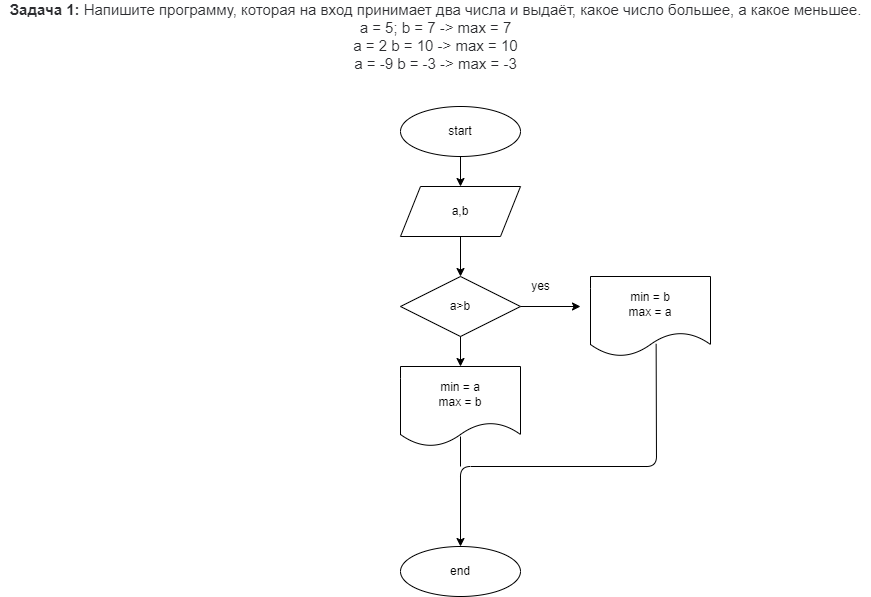

The diagram above was exported from draw.io. Its source (the exported page's mxGraphModel, read from the mxfile embedded in the PNG):
<mxGraphModel dx="572" dy="422" grid="1" gridSize="10" guides="1" tooltips="1" connect="1" arrows="1" fold="1" page="1" pageScale="1" pageWidth="827" pageHeight="1169" math="0" shadow="0">
  <root>
    <mxCell id="0" />
    <mxCell id="1" parent="0" />
    <mxCell id="3" value="&lt;p style=&quot;box-sizing: border-box ; margin: 0px ; color: rgb(44 , 45 , 48) ; font-family: &amp;#34;roboto&amp;#34; , &amp;#34;san francisco&amp;#34; , &amp;#34;helvetica neue&amp;#34; , &amp;#34;helvetica&amp;#34; , &amp;#34;arial&amp;#34; ; font-size: 15px ; background-color: rgb(255 , 255 , 255)&quot;&gt;&lt;span style=&quot;box-sizing: border-box ; font-weight: 700&quot;&gt;Задача 1:&lt;/span&gt;&amp;nbsp;Напишите программу, которая на вход принимает два числа и выдаёт, какое число большее, а какое меньшее.&lt;/p&gt;&lt;p style=&quot;box-sizing: border-box ; margin: 0px ; color: rgb(44 , 45 , 48) ; font-family: &amp;#34;roboto&amp;#34; , &amp;#34;san francisco&amp;#34; , &amp;#34;helvetica neue&amp;#34; , &amp;#34;helvetica&amp;#34; , &amp;#34;arial&amp;#34; ; font-size: 15px ; background-color: rgb(255 , 255 , 255)&quot;&gt;a = 5; b = 7 -&amp;gt; max = 7&lt;br style=&quot;box-sizing: border-box&quot;&gt;a = 2 b = 10 -&amp;gt; max = 10&lt;br style=&quot;box-sizing: border-box&quot;&gt;a = -9 b = -3 -&amp;gt; max = -3&lt;/p&gt;" style="text;html=1;align=center;verticalAlign=middle;resizable=0;points=[];autosize=1;strokeColor=none;fillColor=none;" vertex="1" parent="1">
      <mxGeometry y="20" width="870" height="60" as="geometry" />
    </mxCell>
    <mxCell id="5" value="start" style="ellipse;whiteSpace=wrap;html=1;" vertex="1" parent="1">
      <mxGeometry x="400" y="120" width="120" height="50" as="geometry" />
    </mxCell>
    <mxCell id="6" value="" style="endArrow=classic;html=1;exitX=0.5;exitY=1;exitDx=0;exitDy=0;" edge="1" parent="1" source="5">
      <mxGeometry width="50" height="50" relative="1" as="geometry">
        <mxPoint x="440" y="220" as="sourcePoint" />
        <mxPoint x="460" y="200" as="targetPoint" />
      </mxGeometry>
    </mxCell>
    <mxCell id="7" value="a,b" style="shape=parallelogram;perimeter=parallelogramPerimeter;whiteSpace=wrap;html=1;fixedSize=1;" vertex="1" parent="1">
      <mxGeometry x="400" y="200" width="120" height="50" as="geometry" />
    </mxCell>
    <mxCell id="8" value="" style="endArrow=classic;html=1;exitX=0.5;exitY=1;exitDx=0;exitDy=0;" edge="1" parent="1" source="7">
      <mxGeometry width="50" height="50" relative="1" as="geometry">
        <mxPoint x="440" y="220" as="sourcePoint" />
        <mxPoint x="460" y="290" as="targetPoint" />
      </mxGeometry>
    </mxCell>
    <mxCell id="9" value="a&amp;gt;b" style="rhombus;whiteSpace=wrap;html=1;" vertex="1" parent="1">
      <mxGeometry x="400" y="290" width="120" height="60" as="geometry" />
    </mxCell>
    <mxCell id="10" value="" style="endArrow=classic;html=1;exitX=1;exitY=0.5;exitDx=0;exitDy=0;" edge="1" parent="1" source="9">
      <mxGeometry width="50" height="50" relative="1" as="geometry">
        <mxPoint x="440" y="220" as="sourcePoint" />
        <mxPoint x="580" y="320" as="targetPoint" />
      </mxGeometry>
    </mxCell>
    <mxCell id="11" value="min = b&lt;br&gt;max = a" style="shape=document;whiteSpace=wrap;html=1;boundedLbl=1;" vertex="1" parent="1">
      <mxGeometry x="590" y="290" width="120" height="80" as="geometry" />
    </mxCell>
    <mxCell id="12" value="yes" style="text;html=1;align=center;verticalAlign=middle;resizable=0;points=[];autosize=1;strokeColor=none;fillColor=none;" vertex="1" parent="1">
      <mxGeometry x="525" y="290" width="30" height="20" as="geometry" />
    </mxCell>
    <mxCell id="13" value="" style="endArrow=classic;html=1;exitX=0.5;exitY=1;exitDx=0;exitDy=0;" edge="1" parent="1" source="9">
      <mxGeometry width="50" height="50" relative="1" as="geometry">
        <mxPoint x="440" y="310" as="sourcePoint" />
        <mxPoint x="460" y="380" as="targetPoint" />
      </mxGeometry>
    </mxCell>
    <mxCell id="14" value="min = a&lt;br&gt;max = b" style="shape=document;whiteSpace=wrap;html=1;boundedLbl=1;" vertex="1" parent="1">
      <mxGeometry x="400" y="380" width="120" height="80" as="geometry" />
    </mxCell>
    <mxCell id="15" value="" style="endArrow=classic;html=1;exitX=0.547;exitY=0.842;exitDx=0;exitDy=0;exitPerimeter=0;" edge="1" parent="1" source="11">
      <mxGeometry width="50" height="50" relative="1" as="geometry">
        <mxPoint x="440" y="400" as="sourcePoint" />
        <mxPoint x="460" y="560" as="targetPoint" />
        <Array as="points">
          <mxPoint x="656" y="480" />
          <mxPoint x="460" y="480" />
        </Array>
      </mxGeometry>
    </mxCell>
    <mxCell id="17" value="" style="endArrow=none;html=1;" edge="1" parent="1">
      <mxGeometry width="50" height="50" relative="1" as="geometry">
        <mxPoint x="460" y="450" as="sourcePoint" />
        <mxPoint x="460" y="480" as="targetPoint" />
      </mxGeometry>
    </mxCell>
    <mxCell id="18" value="end" style="ellipse;whiteSpace=wrap;html=1;" vertex="1" parent="1">
      <mxGeometry x="400" y="560" width="120" height="50" as="geometry" />
    </mxCell>
  </root>
</mxGraphModel>